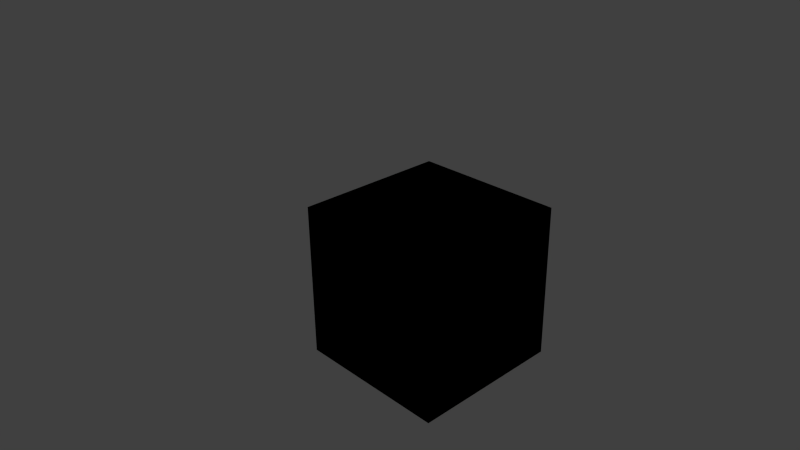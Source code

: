 # Source: hierarchy.blend  (saved by Blender 2.71.0; exported with 4.5.12 LTS)
import bpy
from mathutils import Matrix  # noqa: F401  (used for matrix-valued properties, if any)

bpy.ops.wm.read_factory_settings(use_empty=True)
scene = bpy.context.scene
scene.name = 'Scene'

# ---- collections
col_collection_1 = bpy.data.collections.new('Collection 1'); scene.collection.children.link(col_collection_1)

# ---- materials (node trees are filled in below, after node groups)
mat_material = bpy.data.materials.new('Material')
mat_material.alpha_threshold = 0.0
mat_material.use_transparent_shadow = False
mat_material.roughness = 0.5
mat_material.line_color = (0.0, 0.0, 0.0, 1.0)

# ---- material node trees

# ---- world
world_world = bpy.data.worlds.new('World'); scene.world = world_world
world_world.color = (0.05088, 0.05088, 0.05088)
world_world.use_sun_shadow = False
world_world.sun_shadow_jitter_overblur = 0.0
world_world.cycles.sampling_method = 'MANUAL'
world_world.cycles.sample_map_resolution = 256

# ---- cameras
cam_camera = bpy.data.cameras.new('Camera')
cam_camera.clip_end = 100.0
cam_camera.lens = 35.0
cam_camera.sensor_width = 32.0
cam_camera.sensor_height = 18.0
cam_camera.ortho_scale = 7.314
cam_camera.dof.focus_distance = 0.0
cam_camera.dof.aperture_fstop = 128.0

# ---- lights
light_lamp = bpy.data.lights.new('Lamp', 'POINT')
light_lamp.transmission_factor = 0.0
light_lamp.cutoff_distance = 30.0
light_lamp.energy = 100.0
light_lamp.shadow_buffer_clip_start = 1.001
light_lamp.shadow_soft_size = 0.1
light_lamp.shadow_maximum_resolution = 0.006
light_lamp.use_absolute_resolution = True
light_lamp.cycles.use_multiple_importance_sampling = False

# ---- meshes
me_cube_001 = bpy.data.meshes.new('Cube.001')
me_cube_001.from_pydata([(-1.0, -1.0, -1.0), (-1.0, 1.0, -1.0), (1.0, 1.0, -1.0), (1.0, -1.0, -1.0), (-1.0, -1.0, 1.0), (-1.0, 1.0, 1.0), (1.0, 1.0, 1.0), (1.0, -1.0, 1.0)], [], [(4, 5, 1, 0), (5, 6, 2, 1), (6, 7, 3, 2), (7, 4, 0, 3), (0, 1, 2, 3), (7, 6, 5, 4)])
me_cube_001.use_remesh_preserve_volume = False
me_cube_001.use_remesh_preserve_attributes = False
me_cube_001.use_mirror_vertex_groups = False
me_cube_001.update()
me_cube = bpy.data.meshes.new('Cube')
me_cube.from_pydata([(1.0, 1.0, -1.0), (1.0, -1.0, -1.0), (-1.0, -1.0, -1.0), (-1.0, 1.0, -1.0), (1.0, 1.0, 1.0), (1.0, -1.0, 1.0), (-1.0, -1.0, 1.0), (-1.0, 1.0, 1.0)], [], [(0, 1, 2, 3), (4, 7, 6, 5), (0, 4, 5, 1), (1, 5, 6, 2), (2, 6, 7, 3), (4, 0, 3, 7)])
me_cube.materials.append(mat_material)
me_cube.use_remesh_preserve_volume = False
me_cube.use_remesh_preserve_attributes = False
me_cube.use_mirror_vertex_groups = False
me_cube.update()

# ---- objects
ob_cube_001 = bpy.data.objects.new('Cube.001', me_cube_001)
ob_empty = bpy.data.objects.new('Empty', None)
ob_cube = bpy.data.objects.new('Cube', me_cube)
ob_lamp = bpy.data.objects.new('Lamp', light_lamp)
ob_camera = bpy.data.objects.new('Camera', cam_camera)

# ---- transforms, parenting, visibility, modifiers, constraints
ob_cube_001.location = (1.0, 0.0, 0.0)
ob_cube_001.lineart.crease_threshold = 0.0
ob_empty.location = (3.0, 3.0, 3.0)
ob_empty.empty_image_offset = (0.0, 0.0)
ob_empty.lineart.crease_threshold = 0.0
ob_cube.parent = ob_empty
ob_cube.matrix_parent_inverse = Matrix(((1.0, 0.0, 0.0, -3.0), (0.0, 1.0, 0.0, -3.0), (0.0, 0.0, 1.0, -3.0), (0.0, 0.0, 0.0, 1.0)))
ob_cube.location = (1.0, 0.0, 0.0)
ob_cube.lock_rotations_4d = False
ob_cube.empty_display_type = 'ARROWS'
ob_cube.lineart.crease_threshold = 0.0
ob_lamp.location = (4.076, 1.005, 5.904)
ob_lamp.rotation_euler = (0.6503, 0.05522, 1.866)
ob_lamp.lock_rotations_4d = False
ob_lamp.empty_display_type = 'ARROWS'
ob_lamp.color = (0.0, 0.0, 0.0, 0.0)
ob_lamp.lineart.crease_threshold = 0.0
ob_camera.location = (7.481, -6.508, 5.344)
ob_camera.rotation_euler = (1.109, 0.01082, 0.8149)
ob_camera.lock_rotations_4d = False
ob_camera.empty_display_type = 'ARROWS'
ob_camera.color = (0.0, 0.0, 0.0, 0.0)
ob_camera.display_type = 'WIRE'
ob_camera.lineart.crease_threshold = 0.0

# ---- collection membership
col_collection_1.objects.link(ob_cube_001)
col_collection_1.objects.link(ob_empty)
col_collection_1.objects.link(ob_cube)
col_collection_1.objects.link(ob_lamp)
col_collection_1.objects.link(ob_camera)

# ---- scene / render settings (as saved in the file)
scene.camera = ob_camera
scene.frame_start = 1; scene.frame_end = 250; scene.frame_set(1)
scene.render.engine = 'BLENDER_EEVEE_NEXT'
scene.render.resolution_percentage = 50
scene.render.dither_intensity = 0.0
scene.cycles.use_denoising = False
scene.cycles.samples = 10
scene.cycles.sampling_pattern = 'TABULATED_SOBOL'
scene.cycles.light_sampling_threshold = 0.0
scene.cycles.use_adaptive_sampling = False
scene.cycles.use_light_tree = False
scene.cycles.blur_glossy = 0.0
scene.cycles.volume_bounces = 1
scene.cycles.pixel_filter_type = 'GAUSSIAN'
scene.cycles.sample_clamp_indirect = 0.0
scene.view_settings.view_transform = 'Standard'
bpy.context.view_layer.update()
